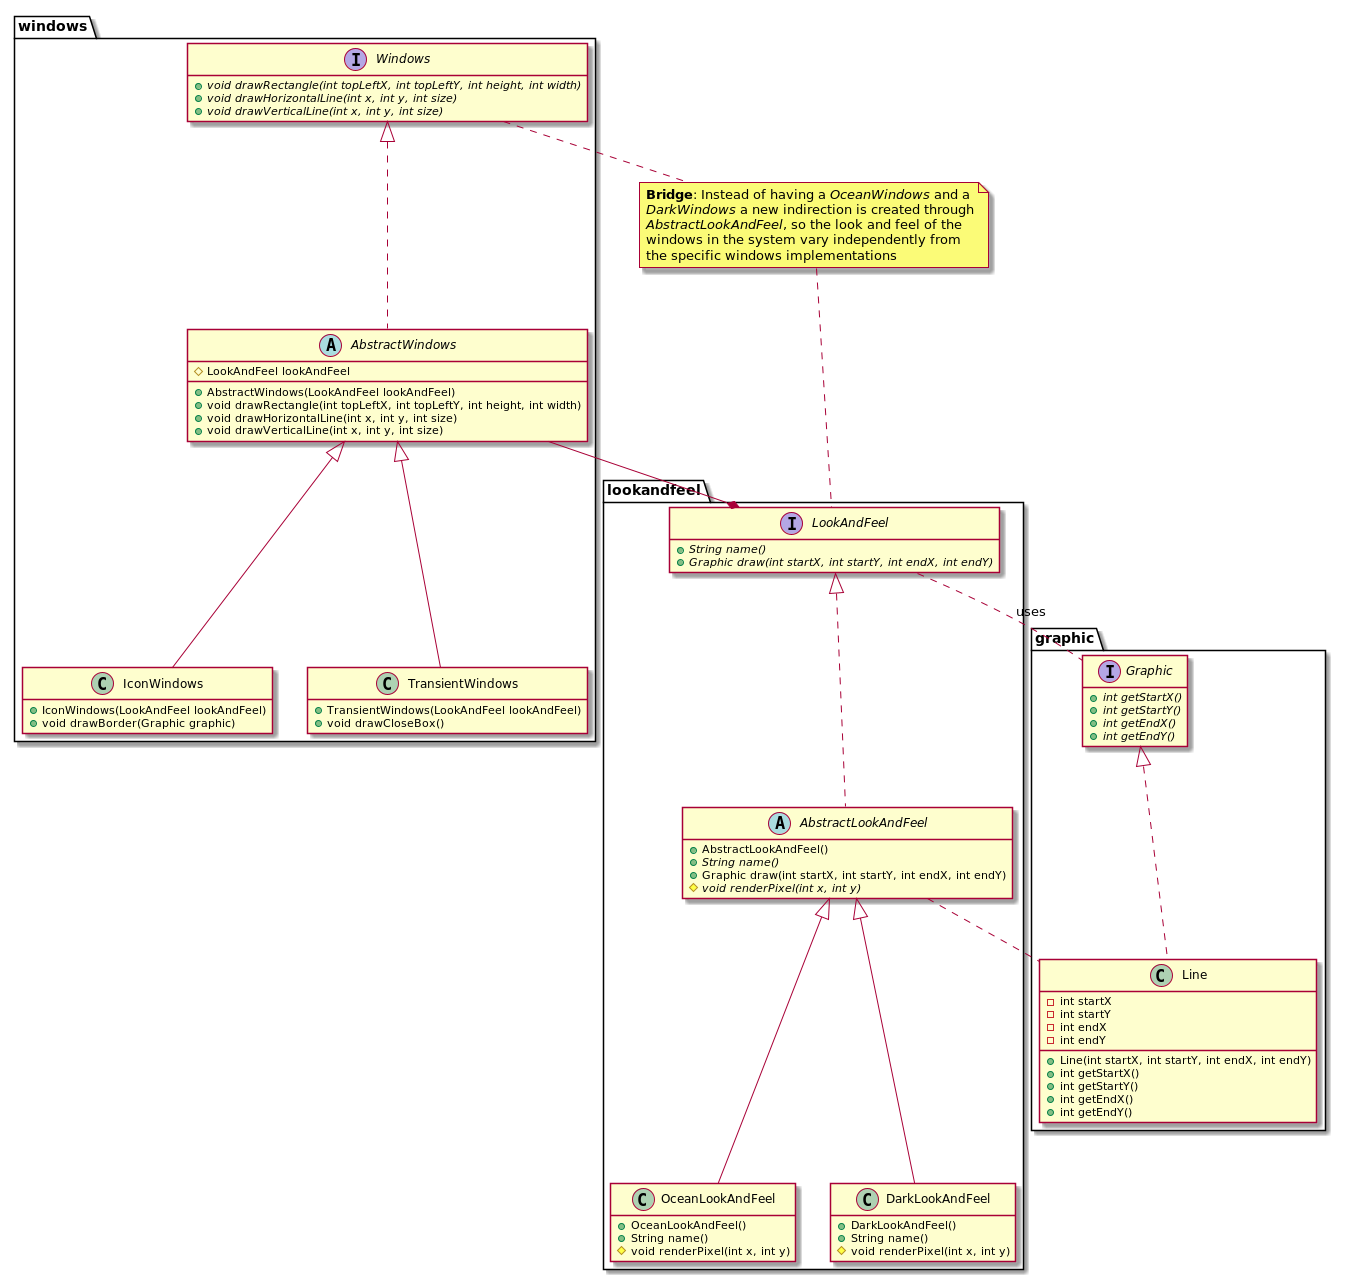

The diagram above was rendered by PlantUML. Its source (embedded in the PNG):
@startuml
package graphic {
    interface Graphic {
        + {abstract} int getStartX()
        + {abstract} int getStartY()
        + {abstract} int getEndX()
        + {abstract} int getEndY()
    }

    class Line implements Graphic {
        - int startX
        - int startY
        - int endX
        - int endY

        + Line(int startX, int startY, int endX, int endY)
        + int getStartX()
        + int getStartY()
        + int getEndX()
        + int getEndY()
    }
}

package lookandfeel {
    interface LookAndFeel {
        + {abstract} String name()
        + {abstract} Graphic draw(int startX, int startY, int endX, int endY)
    }

    LookAndFeel .. Graphic : uses

    abstract class AbstractLookAndFeel implements LookAndFeel {
        + AbstractLookAndFeel()
        + {abstract} String name()
        + Graphic draw(int startX, int startY, int endX, int endY)
        # {abstract} void renderPixel(int x, int y)
    }
    AbstractLookAndFeel .. Line

    class OceanLookAndFeel extends AbstractLookAndFeel {
        + OceanLookAndFeel()
        + String name()
        # void renderPixel(int x, int y)
    }

    class DarkLookAndFeel extends AbstractLookAndFeel {
        + DarkLookAndFeel()
        + String name()
        # void renderPixel(int x, int y)
    }
}

package windows {
    interface Windows {
        + {abstract} void drawRectangle(int topLeftX, int topLeftY, int height, int width)
        + {abstract} void drawHorizontalLine(int x, int y, int size)
        + {abstract} void drawVerticalLine(int x, int y, int size)
    }

    abstract class AbstractWindows implements Windows {
        # LookAndFeel lookAndFeel

        + AbstractWindows(LookAndFeel lookAndFeel)
        + void drawRectangle(int topLeftX, int topLeftY, int height, int width)
        + void drawHorizontalLine(int x, int y, int size)
        + void drawVerticalLine(int x, int y, int size)
    }

    AbstractWindows --* LookAndFeel

    class IconWindows extends AbstractWindows {
        + IconWindows(LookAndFeel lookAndFeel)
        + void drawBorder(Graphic graphic)
    }
    class TransientWindows extends AbstractWindows {
        + TransientWindows(LookAndFeel lookAndFeel)
        + void drawCloseBox()
    }
}

note "<b>Bridge</b>: Instead of having a <i>OceanWindows</i> and a\n<i>DarkWindows</i> a new indirection is created through\n<i>AbstractLookAndFeel</i>, so the look and feel of the\nwindows in the system vary independently from\nthe specific windows implementations" as BridgeNote
Windows .. BridgeNote
BridgeNote .. LookAndFeel

hide empty members

@enduml